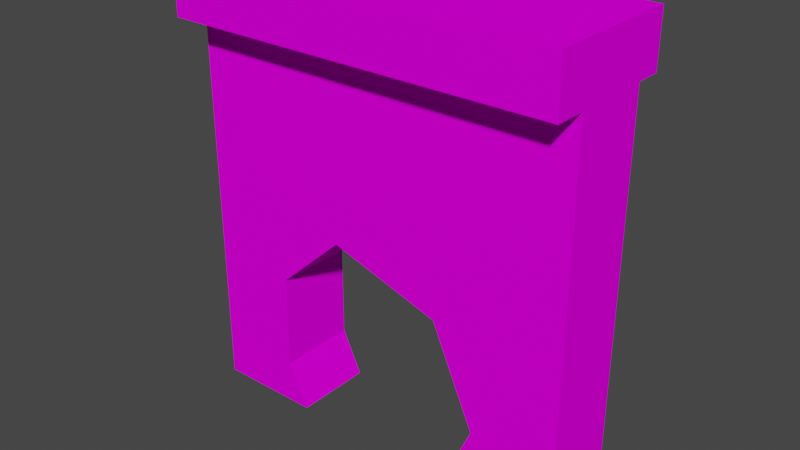 # Source: wall1.blend  (saved by Blender 3.4.6; exported with 4.5.12 LTS)
import bpy
from mathutils import Matrix  # noqa: F401  (used for matrix-valued properties, if any)

bpy.ops.wm.read_factory_settings(use_empty=True)
scene = bpy.context.scene
scene.name = 'Scene'

# ---- collections
col_collection = bpy.data.collections.new('Collection'); scene.collection.children.link(col_collection)

# ---- images (referenced by path relative to the original .blend; pixels are not part of the script)
import os
ASSET_DIR = os.environ.get("B2B_ASSET_DIR", "")  # directory of the original .blend (textures are referenced by path, not embedded)
HERE = os.path.dirname(os.path.abspath(__file__))  # packed textures are extracted next to this script under _unpacked/

def load_image(name, relpath, width, height, colorspace="sRGB"):
    """Load a texture the original file referenced (path relative to the .blend, or extracted next to this script)."""
    p = next((c for c in (os.path.join(HERE, relpath), os.path.join(ASSET_DIR, relpath)) if relpath and os.path.exists(c)), "")
    if p:
        img = bpy.data.images.load(p, check_existing=True)
        img.name = name
    else:  # same state as the original file: an image datablock whose file is absent (Cycles renders it pink)
        img = bpy.data.images.new(name, width, height)
        img.source = "FILE"
        img.filepath = "//" + (relpath or name)
    img.colorspace_settings.name = colorspace
    return img
img_wall_png_001 = load_image('wall.png.001', 'Texture/wall.png', 1024, 1024, 'sRGB')

# ---- materials (node trees are filled in below, after node groups)
mat_granite_light_gray = bpy.data.materials.new('Granite_Light_Gray')
mat_granite_light_gray.roughness = 1.0

# ---- material node trees
mat_granite_light_gray.use_nodes = True; mat_granite_light_gray.node_tree.nodes.clear()
_N = mat_granite_light_gray.node_tree.nodes; _L = mat_granite_light_gray.node_tree.links
n0 = _N.new('ShaderNodeBsdfPrincipled'); n0.name = 'Principled BSDF'; n0.location = (0, 300)
n0.distribution = 'GGX'
n0.subsurface_method = 'RANDOM_WALK_SKIN'
n0.inputs[2].default_value = 0.5909
n0.inputs[3].default_value = 1.45
n0.inputs[11].default_value = 1.172
n0.inputs[13].default_value = 0.0
n0.inputs[27].default_value = (0.0, 0.0, 0.0, 1.0)
n0.inputs[28].default_value = 1.0
n1 = _N.new('ShaderNodeOutputMaterial'); n1.name = 'Material Output'; n1.location = (280, 300)
n2 = _N.new('ShaderNodeTexImage'); n2.name = 'Image Texture'; n2.location = (-323, 141)
n2.image = img_wall_png_001
n2.interpolation = 'Closest'
_L.new(n0.outputs[0], n1.inputs[0])
_L.new(n2.outputs[0], n0.inputs[0])
n1.is_active_output = True

# ---- world
world_world = bpy.data.worlds.new('World'); scene.world = world_world
world_world.use_nodes = True; world_world.node_tree.nodes.clear()
_N = world_world.node_tree.nodes; _L = world_world.node_tree.links
n0 = _N.new('ShaderNodeOutputWorld'); n0.name = 'World Output'; n0.location = (300, 300)
n1 = _N.new('ShaderNodeBackground'); n1.name = 'Background'; n1.location = (10, 300)
n1.inputs[0].default_value = (0.05088, 0.05088, 0.05088, 1.0)
_L.new(n1.outputs[0], n0.inputs[0])
n0.is_active_output = True
world_world.color = (0.05088, 0.05088, 0.05088)
world_world.use_sun_shadow = False
world_world.sun_shadow_jitter_overblur = 0.0

# ---- meshes
me_wall1 = bpy.data.meshes.new('wall1')
me_wall1.from_pydata([(0.0, 0.811, 1.321e-07), (0.0, 0.0, 0.0), (0.0, -6.442e-07, 3.954), (0.0, 0.811, 3.954), (0.8632, 0.811, 1.321e-07), (0.8632, 0.0, 0.0), (4.0, 0.811, 1.321e-07), (2.818, 0.811, 1.321e-07), (3.124, 0.811, 0.6914), (2.684, 0.811, 1.691), (1.554, 0.811, 2.051), (0.8632, 0.811, 1.418), (0.8632, 0.811, 0.4508), (4.0, 0.811, 3.954), (2.818, 0.0, 0.0), (4.0, 0.0, 0.0), (3.124, -1.127e-07, 0.6914), (0.8632, -7.344e-08, 0.4508), (0.8632, -2.31e-07, 1.418), (1.554, -3.342e-07, 2.051), (2.684, -2.755e-07, 1.691), (4.0, -6.442e-07, 3.954), (1.076, 0.811, 1.321e-07), (1.076, 0.0, 0.0), (0.0, -0.3266, 3.954), (0.0, -0.3266, 4.5), (0.0, 1.073, 4.5), (0.0, 1.073, 3.954), (4.0, -0.3266, 3.954), (4.0, 1.073, 3.954), (4.0, 1.073, 4.5), (4.0, -0.3266, 4.5)], [], [(0, 1, 2, 3), (0, 4, 5, 1), (6, 7, 8, 9, 10, 11, 12, 4, 0, 3, 13), (14, 7, 6, 15), (14, 16, 8, 7), (17, 18, 19, 20, 16, 14, 15, 21, 2, 1, 5), (18, 17, 12, 11), (4, 12, 17, 5), (12, 22, 4), (17, 23, 22, 12), (23, 17, 5), (23, 5, 4, 22), (19, 18, 11, 10), (20, 19, 10, 9), (16, 20, 9, 8), (15, 6, 13, 21), (3, 2, 21, 13), (3, 2, 24, 25, 26, 27), (2, 21, 28, 24), (21, 13, 29, 30, 31, 28), (13, 3, 27, 29), (29, 27, 26, 30), (26, 25, 31, 30), (24, 28, 31, 25)])
_k = set([(0, 1), (0, 3), (0, 4), (1, 2), (2, 21), (3, 13), (6, 7), (6, 13), (6, 15), (7, 8), (7, 14), (8, 9), (9, 10), (10, 11), (11, 12), (12, 22), (14, 16), (15, 21), (16, 20), (17, 18), (17, 23), (18, 19), (19, 20), (22, 23)])
me_wall1.attributes.new('sharp_edge', 'BOOLEAN', 'EDGE').data.foreach_set('value', [ (min(e.vertices), max(e.vertices)) in _k for e in me_wall1.edges])
_uv = me_wall1.uv_layers.new(name='UVMap')
_uv.uv.foreach_set('vector', [0.2921, 1.448, 0.2008, 1.449, 0.1971, 0.7315, 0.2884, 0.7303, 0.3553, 0.7256, 0.4525, 0.7257, 0.4524, 0.8729, 0.3553, 0.8728, 0.005106, 0.002596, 0.1382, 0.002757, 0.1036, 0.1282, 0.1532, 0.3097, 0.2803, 0.3752, 0.3581, 0.2603, 0.3582, 0.08484, 0.3582, 0.003023, 0.4554, 0.003141, 0.4551, 0.7208, 0.004772, 0.7203, 0.5863, 0.7259, 0.5862, 0.873, 0.4532, 0.8729, 0.4532, 0.7257, 1.43, 0.0001739, 1.43, 0.1374, 1.339, 0.1373, 1.339, 6.33e-05, 0.5481, 0.08506, 0.5481, 0.2605, 0.6258, 0.3756, 0.753, 0.3104, 0.8027, 0.1291, 0.7683, 0.003519, 0.9013, 0.00368, 0.901, 0.7214, 0.4507, 0.7208, 0.451, 0.003136, 0.5482, 0.003253, 1.43, 0.721, 1.43, 0.8965, 1.339, 0.8963, 1.339, 0.7209, 0.7495, 0.8732, 0.6987, 0.8732, 0.6988, 0.726, 0.7495, 0.7261, 0.651, 0.7259, 0.6509, 0.8164, 0.6293, 0.7999, 0.7503, 0.7261, 0.8064, 0.7261, 0.8063, 0.8733, 0.7502, 0.8732, 0.6734, 0.726, 0.6733, 0.8164, 0.6517, 0.7425, 0.6741, 0.726, 0.6981, 0.726, 0.698, 0.8732, 0.674, 0.8732, 1.43, 0.5509, 1.43, 0.721, 1.339, 0.7209, 1.339, 0.5508, 1.43, 0.3357, 1.43, 0.5509, 1.339, 0.5508, 1.339, 0.3356, 1.43, 0.1374, 1.43, 0.3357, 1.339, 0.3356, 1.339, 0.1373, 0.1081, 1.45, 0.01677, 1.452, 0.01308, 0.734, 0.1044, 0.7328, 0.1051, 0.7327, 0.1964, 0.7315, 0.2001, 1.457, 0.1088, 1.459, 1.21, 0.8249, 1.301, 0.825, 1.338, 0.8251, 1.338, 0.9241, 1.18, 0.9239, 1.18, 0.8249, 1.301, 0.825, 1.301, 0.09906, 1.338, 0.0991, 1.338, 0.8251, 1.301, 0.09906, 1.21, 0.09895, 1.181, 0.09891, 1.181, -0.0001281, 1.338, 6.229e-05, 1.338, 0.0991, 1.21, 0.09895, 1.21, 0.8249, 1.18, 0.8249, 1.181, 0.09891, 0.356, 0.9885, 0.8063, 0.9891, 0.8062, 1.088, 0.3559, 1.088, 0.8062, 1.088, 0.8061, 1.342, 0.3558, 1.342, 0.3559, 1.088, 0.8061, 1.441, 0.3558, 1.441, 0.3558, 1.342, 0.8061, 1.342])
me_wall1.materials.append(mat_granite_light_gray)
me_wall1.update()
me_wall1.normals_split_custom_set([tuple(v) for v in zip(*[iter([-1.0, 0.0, 0.0, -1.0, 0.0, 0.0, -1.0, 0.0, 0.0, -1.0, 0.0, 0.0, 0.0, 1.629e-07, -1.0, 0.0, 1.629e-07, -1.0, 0.0, 1.629e-07, -1.0, 0.0, 1.629e-07, -1.0, -1.778e-09, 1.0, 1.775e-07, -1.778e-09, 1.0, 1.775e-07, -1.778e-09, 1.0, 1.775e-07, -1.778e-09, 1.0, 1.775e-07, -1.778e-09, 1.0, 1.775e-07, -1.778e-09, 1.0, 1.775e-07, -1.778e-09, 1.0, 1.775e-07, -1.778e-09, 1.0, 1.775e-07, -1.778e-09, 1.0, 1.775e-07, -1.778e-09, 1.0, 1.775e-07, -1.778e-09, 1.0, 1.775e-07, 0.0, 1.629e-07, -1.0, 0.0, 1.629e-07, -1.0, 0.0, 1.629e-07, -1.0, 0.0, 1.629e-07, -1.0, -0.9143, 0.0, 0.4051, -0.9143, 0.0, 0.4051, -0.9143, 0.0, 0.4051, -0.9143, 0.0, 0.4051, 0.0, -1.0, -1.629e-07, 0.0, -1.0, -1.629e-07, 0.0, -1.0, -1.629e-07, 0.0, -1.0, -1.629e-07, 0.0, -1.0, -1.629e-07, 0.0, -1.0, -1.629e-07, 0.0, -1.0, -1.629e-07, 0.0, -1.0, -1.629e-07, 0.0, -1.0, -1.629e-07, 0.0, -1.0, -1.629e-07, 0.0, -1.0, -1.629e-07, 1.0, 0.0, 0.0, 1.0, 0.0, 0.0, 1.0, 0.0, 0.0, 1.0, 0.0, 0.0, 1.0, -8.152e-08, 0.0, 1.0, -8.152e-08, 0.0, 1.0, -8.152e-08, 0.0, 1.0, -8.152e-08, 0.0, 0.0, 1.0, 0.0, 0.0, 1.0, 0.0, 0.0, 1.0, 0.0, 0.9041, -1.474e-07, 0.4272, 0.9041, -1.474e-07, 0.4272, 0.9041, -1.474e-07, 0.4272, 0.9041, -1.474e-07, 0.4272, 0.0, -1.0, -1.629e-07, 0.0, -1.0, -1.629e-07, 0.0, -1.0, -1.629e-07, 0.0, 1.629e-07, -1.0, 0.0, 1.629e-07, -1.0, 0.0, 1.629e-07, -1.0, 0.0, 1.629e-07, -1.0, 0.676, 7.843e-08, -0.7369, 0.676, 7.843e-08, -0.7369, 0.676, 7.843e-08, -0.7369, 0.676, 7.843e-08, -0.7369, -0.3037, 2.479e-07, -0.9528, -0.3037, 2.479e-07, -0.9528, -0.3037, 2.479e-07, -0.9528, -0.3037, 2.479e-07, -0.9528, -0.9149, 2.691e-07, -0.4036, -0.9149, 2.691e-07, -0.4036, -0.9149, 2.691e-07, -0.4036, -0.9149, 2.691e-07, -0.4036, 1.0, 0.0, 0.0, 1.0, 0.0, 0.0, 1.0, 0.0, 0.0, 1.0, 0.0, 0.0, 0.0, -2.94e-07, 1.0, 0.0, -2.94e-07, 1.0, 0.0, -2.94e-07, 1.0, 0.0, -2.94e-07, 1.0, -1.0, 0.0, 0.0, -1.0, 0.0, 0.0, -1.0, 0.0, 0.0, -1.0, 0.0, 0.0, -1.0, 0.0, 0.0, -1.0, 0.0, 0.0, 0.0, 0.0, -1.0, 0.0, 0.0, -1.0, 0.0, 0.0, -1.0, 0.0, 0.0, -1.0, 1.0, 0.0, 0.0, 1.0, 0.0, 0.0, 1.0, 0.0, 0.0, 1.0, 0.0, 0.0, 1.0, 0.0, 0.0, 1.0, 0.0, 0.0, 0.0, 0.0, -1.0, 0.0, 0.0, -1.0, 0.0, 0.0, -1.0, 0.0, 0.0, -1.0, 0.0, 1.0, 2.185e-07, 0.0, 1.0, 2.185e-07, 0.0, 1.0, 2.185e-07, 0.0, 1.0, 2.185e-07, 0.0, 0.0, 1.0, 0.0, 0.0, 1.0, 0.0, 0.0, 1.0, 0.0, 0.0, 1.0, 0.0, -1.0, -1.638e-07, 0.0, -1.0, -1.638e-07, 0.0, -1.0, -1.638e-07, 0.0, -1.0, -1.638e-07])] * 3)])

# ---- objects
ob_wall1 = bpy.data.objects.new('wall1', me_wall1)

# ---- transforms, parenting, visibility, modifiers, constraints
ob_wall1.location = (0.0, 0.0, 0.0)

# ---- collection membership
col_collection.objects.link(ob_wall1)

# ---- scene / render settings (as saved in the file)
scene.frame_start = 1; scene.frame_end = 250; scene.frame_set(1)
scene.render.engine = 'CYCLES'
scene.cycles.sampling_pattern = 'TABULATED_SOBOL'
scene.cycles.use_light_tree = False
scene.cycles.bake_type = 'DIFFUSE'
scene.view_settings.view_transform = 'Filmic'
bpy.context.view_layer.update()

# ---- added for rendering (the .blend has no active camera and no usable light): camera, sun
cam_auto = bpy.data.cameras.new('AutoCamera')
cam_auto.lens = 50.0
cam_auto.sensor_width = 36.0
cam_auto.clip_end = 1000.0
ob_auto_camera = bpy.data.objects.new('AutoCamera', cam_auto)
scene.collection.objects.link(ob_auto_camera)
ob_auto_camera.location = (7.71921, -6.48962, 6.82536)
ob_auto_camera.rotation_euler = (1.09748, -7.21219e-08, 0.694738)
scene.camera = ob_auto_camera
light_auto_sun = bpy.data.lights.new('AutoSun', 'SUN')
light_auto_sun.energy = 3.0
light_auto_sun.angle = 0.0523599
ob_auto_sun = bpy.data.objects.new('AutoSun', light_auto_sun)
scene.collection.objects.link(ob_auto_sun)
ob_auto_sun.rotation_euler = (0.872665, 0.174533, 0.523599)
bpy.context.view_layer.update()

